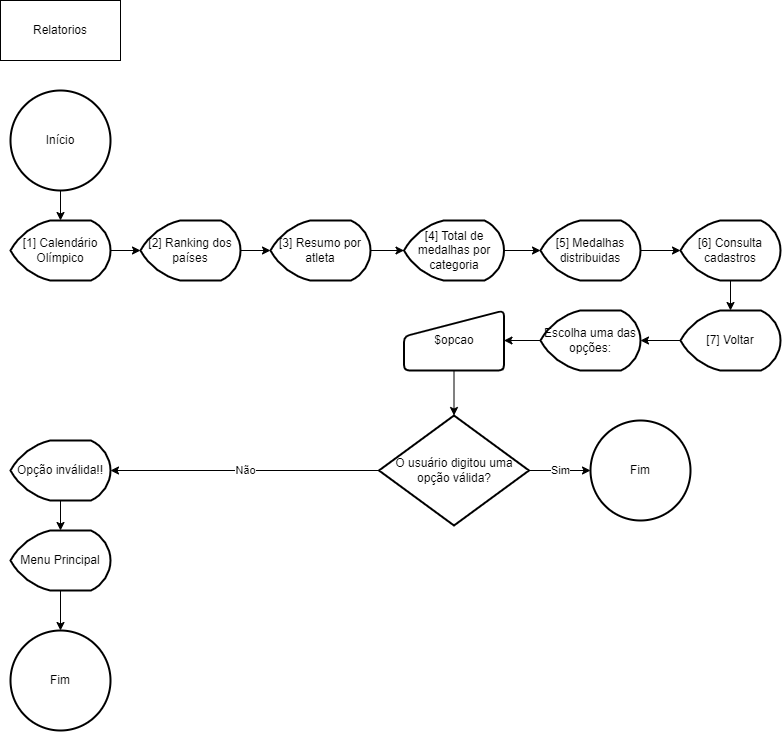

The diagram above was exported from draw.io. Its source (the exported page's mxGraphModel, read from the mxfile embedded in the PNG):
<mxGraphModel dx="868" dy="1619" grid="1" gridSize="10" guides="1" tooltips="1" connect="1" arrows="1" fold="1" page="1" pageScale="1" pageWidth="827" pageHeight="1169" math="0" shadow="0">
  <root>
    <mxCell id="0" />
    <mxCell id="1" parent="0" />
    <mxCell id="FyrhFw1DYGzP6fwHsHoS-1" value="Relatorios" style="rounded=0;whiteSpace=wrap;html=1;" parent="1" vertex="1">
      <mxGeometry x="10" y="-1150" width="120" height="60" as="geometry" />
    </mxCell>
    <mxCell id="FyrhFw1DYGzP6fwHsHoS-3" style="edgeStyle=orthogonalEdgeStyle;rounded=0;orthogonalLoop=1;jettySize=auto;html=1;exitX=0.5;exitY=1;exitDx=0;exitDy=0;exitPerimeter=0;" parent="1" source="FyrhFw1DYGzP6fwHsHoS-2" target="FyrhFw1DYGzP6fwHsHoS-4" edge="1">
      <mxGeometry relative="1" as="geometry">
        <mxPoint x="70" y="-930" as="targetPoint" />
      </mxGeometry>
    </mxCell>
    <mxCell id="FyrhFw1DYGzP6fwHsHoS-2" value="Início" style="strokeWidth=2;html=1;shape=mxgraph.flowchart.start_2;whiteSpace=wrap;" parent="1" vertex="1">
      <mxGeometry x="20" y="-1060" width="100" height="100" as="geometry" />
    </mxCell>
    <mxCell id="FyrhFw1DYGzP6fwHsHoS-5" style="edgeStyle=orthogonalEdgeStyle;rounded=0;orthogonalLoop=1;jettySize=auto;html=1;exitX=1;exitY=0.5;exitDx=0;exitDy=0;exitPerimeter=0;" parent="1" source="FyrhFw1DYGzP6fwHsHoS-4" target="FyrhFw1DYGzP6fwHsHoS-6" edge="1">
      <mxGeometry relative="1" as="geometry">
        <mxPoint x="160" y="-900" as="targetPoint" />
      </mxGeometry>
    </mxCell>
    <mxCell id="FyrhFw1DYGzP6fwHsHoS-4" value="[1] Calendário Olímpico" style="strokeWidth=2;html=1;shape=mxgraph.flowchart.display;whiteSpace=wrap;" parent="1" vertex="1">
      <mxGeometry x="20" y="-930" width="100" height="60" as="geometry" />
    </mxCell>
    <mxCell id="FyrhFw1DYGzP6fwHsHoS-7" style="edgeStyle=orthogonalEdgeStyle;rounded=0;orthogonalLoop=1;jettySize=auto;html=1;exitX=1;exitY=0.5;exitDx=0;exitDy=0;exitPerimeter=0;" parent="1" source="FyrhFw1DYGzP6fwHsHoS-6" target="FyrhFw1DYGzP6fwHsHoS-8" edge="1">
      <mxGeometry relative="1" as="geometry">
        <mxPoint x="280" y="-900" as="targetPoint" />
      </mxGeometry>
    </mxCell>
    <mxCell id="FyrhFw1DYGzP6fwHsHoS-6" value="[2] Ranking dos países" style="strokeWidth=2;html=1;shape=mxgraph.flowchart.display;whiteSpace=wrap;" parent="1" vertex="1">
      <mxGeometry x="150" y="-930" width="100" height="60" as="geometry" />
    </mxCell>
    <mxCell id="FyrhFw1DYGzP6fwHsHoS-9" style="edgeStyle=orthogonalEdgeStyle;rounded=0;orthogonalLoop=1;jettySize=auto;html=1;exitX=1;exitY=0.5;exitDx=0;exitDy=0;exitPerimeter=0;" parent="1" source="FyrhFw1DYGzP6fwHsHoS-8" target="FyrhFw1DYGzP6fwHsHoS-10" edge="1">
      <mxGeometry relative="1" as="geometry">
        <mxPoint x="410" y="-890" as="targetPoint" />
      </mxGeometry>
    </mxCell>
    <mxCell id="FyrhFw1DYGzP6fwHsHoS-8" value="[3] Resumo por atleta" style="strokeWidth=2;html=1;shape=mxgraph.flowchart.display;whiteSpace=wrap;" parent="1" vertex="1">
      <mxGeometry x="280" y="-930" width="100" height="60" as="geometry" />
    </mxCell>
    <mxCell id="FyrhFw1DYGzP6fwHsHoS-11" style="edgeStyle=orthogonalEdgeStyle;rounded=0;orthogonalLoop=1;jettySize=auto;html=1;exitX=1;exitY=0.5;exitDx=0;exitDy=0;exitPerimeter=0;" parent="1" source="FyrhFw1DYGzP6fwHsHoS-10" target="FyrhFw1DYGzP6fwHsHoS-12" edge="1">
      <mxGeometry relative="1" as="geometry">
        <mxPoint x="550" y="-900" as="targetPoint" />
      </mxGeometry>
    </mxCell>
    <mxCell id="FyrhFw1DYGzP6fwHsHoS-10" value="[4] Total de medalhas por categoria" style="strokeWidth=2;html=1;shape=mxgraph.flowchart.display;whiteSpace=wrap;" parent="1" vertex="1">
      <mxGeometry x="413.5" y="-930" width="100" height="60" as="geometry" />
    </mxCell>
    <mxCell id="FyrhFw1DYGzP6fwHsHoS-13" style="edgeStyle=orthogonalEdgeStyle;rounded=0;orthogonalLoop=1;jettySize=auto;html=1;exitX=1;exitY=0.5;exitDx=0;exitDy=0;exitPerimeter=0;" parent="1" source="FyrhFw1DYGzP6fwHsHoS-12" target="FyrhFw1DYGzP6fwHsHoS-14" edge="1">
      <mxGeometry relative="1" as="geometry">
        <mxPoint x="690" y="-900" as="targetPoint" />
      </mxGeometry>
    </mxCell>
    <mxCell id="FyrhFw1DYGzP6fwHsHoS-12" value="[5] Medalhas distribuidas" style="strokeWidth=2;html=1;shape=mxgraph.flowchart.display;whiteSpace=wrap;" parent="1" vertex="1">
      <mxGeometry x="550" y="-930" width="100" height="60" as="geometry" />
    </mxCell>
    <mxCell id="FyrhFw1DYGzP6fwHsHoS-15" style="edgeStyle=orthogonalEdgeStyle;rounded=0;orthogonalLoop=1;jettySize=auto;html=1;exitX=0.5;exitY=1;exitDx=0;exitDy=0;exitPerimeter=0;" parent="1" source="FyrhFw1DYGzP6fwHsHoS-14" target="FyrhFw1DYGzP6fwHsHoS-16" edge="1">
      <mxGeometry relative="1" as="geometry">
        <mxPoint x="740" y="-840" as="targetPoint" />
      </mxGeometry>
    </mxCell>
    <mxCell id="FyrhFw1DYGzP6fwHsHoS-14" value="[6] Consulta cadastros" style="strokeWidth=2;html=1;shape=mxgraph.flowchart.display;whiteSpace=wrap;" parent="1" vertex="1">
      <mxGeometry x="690" y="-930" width="100" height="60" as="geometry" />
    </mxCell>
    <mxCell id="FyrhFw1DYGzP6fwHsHoS-17" style="edgeStyle=orthogonalEdgeStyle;rounded=0;orthogonalLoop=1;jettySize=auto;html=1;exitX=0;exitY=0.5;exitDx=0;exitDy=0;exitPerimeter=0;entryX=1;entryY=0.5;entryDx=0;entryDy=0;entryPerimeter=0;" parent="1" source="FyrhFw1DYGzP6fwHsHoS-16" target="FyrhFw1DYGzP6fwHsHoS-25" edge="1">
      <mxGeometry relative="1" as="geometry">
        <mxPoint x="650" y="-810" as="targetPoint" />
      </mxGeometry>
    </mxCell>
    <mxCell id="FyrhFw1DYGzP6fwHsHoS-16" value="[7] Voltar" style="strokeWidth=2;html=1;shape=mxgraph.flowchart.display;whiteSpace=wrap;" parent="1" vertex="1">
      <mxGeometry x="690" y="-840" width="100" height="60" as="geometry" />
    </mxCell>
    <mxCell id="9ZzTiMhV9bR5L7m7LG3y-1" style="edgeStyle=orthogonalEdgeStyle;rounded=0;orthogonalLoop=1;jettySize=auto;html=1;exitX=0;exitY=0.5;exitDx=0;exitDy=0;exitPerimeter=0;entryX=1;entryY=0.5;entryDx=0;entryDy=0;" edge="1" parent="1" source="FyrhFw1DYGzP6fwHsHoS-25" target="FyrhFw1DYGzP6fwHsHoS-29">
      <mxGeometry relative="1" as="geometry" />
    </mxCell>
    <mxCell id="FyrhFw1DYGzP6fwHsHoS-25" value="Escolha uma das opções:" style="strokeWidth=2;html=1;shape=mxgraph.flowchart.display;whiteSpace=wrap;" parent="1" vertex="1">
      <mxGeometry x="550" y="-840" width="100" height="60" as="geometry" />
    </mxCell>
    <mxCell id="FyrhFw1DYGzP6fwHsHoS-31" style="edgeStyle=orthogonalEdgeStyle;rounded=0;orthogonalLoop=1;jettySize=auto;html=1;exitX=0.5;exitY=1;exitDx=0;exitDy=0;" parent="1" source="FyrhFw1DYGzP6fwHsHoS-29" target="FyrhFw1DYGzP6fwHsHoS-32" edge="1">
      <mxGeometry relative="1" as="geometry">
        <mxPoint x="210" y="-660" as="targetPoint" />
      </mxGeometry>
    </mxCell>
    <mxCell id="FyrhFw1DYGzP6fwHsHoS-29" value="$opcao" style="html=1;strokeWidth=2;shape=manualInput;whiteSpace=wrap;rounded=1;size=26;arcSize=11;" parent="1" vertex="1">
      <mxGeometry x="413.5" y="-840" width="100" height="60" as="geometry" />
    </mxCell>
    <mxCell id="FyrhFw1DYGzP6fwHsHoS-34" value="Sim" style="edgeStyle=orthogonalEdgeStyle;rounded=0;orthogonalLoop=1;jettySize=auto;html=1;exitX=1;exitY=0.5;exitDx=0;exitDy=0;exitPerimeter=0;" parent="1" source="FyrhFw1DYGzP6fwHsHoS-32" target="FyrhFw1DYGzP6fwHsHoS-35" edge="1">
      <mxGeometry relative="1" as="geometry">
        <mxPoint x="330" y="-615" as="targetPoint" />
      </mxGeometry>
    </mxCell>
    <mxCell id="9ZzTiMhV9bR5L7m7LG3y-2" value="Não" style="edgeStyle=orthogonalEdgeStyle;rounded=0;orthogonalLoop=1;jettySize=auto;html=1;exitX=0;exitY=0.5;exitDx=0;exitDy=0;exitPerimeter=0;entryX=1;entryY=0.5;entryDx=0;entryDy=0;entryPerimeter=0;" edge="1" parent="1" source="FyrhFw1DYGzP6fwHsHoS-32" target="FyrhFw1DYGzP6fwHsHoS-37">
      <mxGeometry relative="1" as="geometry" />
    </mxCell>
    <mxCell id="FyrhFw1DYGzP6fwHsHoS-32" value="O usuário digitou uma opção válida?" style="strokeWidth=2;html=1;shape=mxgraph.flowchart.decision;whiteSpace=wrap;" parent="1" vertex="1">
      <mxGeometry x="388.5" y="-735" width="150" height="110" as="geometry" />
    </mxCell>
    <mxCell id="FyrhFw1DYGzP6fwHsHoS-35" value="Fim" style="strokeWidth=2;html=1;shape=mxgraph.flowchart.start_2;whiteSpace=wrap;" parent="1" vertex="1">
      <mxGeometry x="600" y="-730" width="100" height="100" as="geometry" />
    </mxCell>
    <mxCell id="9ZzTiMhV9bR5L7m7LG3y-4" style="edgeStyle=orthogonalEdgeStyle;rounded=0;orthogonalLoop=1;jettySize=auto;html=1;exitX=0.5;exitY=1;exitDx=0;exitDy=0;exitPerimeter=0;" edge="1" parent="1" source="FyrhFw1DYGzP6fwHsHoS-37" target="9ZzTiMhV9bR5L7m7LG3y-5">
      <mxGeometry relative="1" as="geometry">
        <mxPoint x="70" y="-610" as="targetPoint" />
      </mxGeometry>
    </mxCell>
    <mxCell id="FyrhFw1DYGzP6fwHsHoS-37" value="Opção inválida!!" style="strokeWidth=2;html=1;shape=mxgraph.flowchart.display;whiteSpace=wrap;" parent="1" vertex="1">
      <mxGeometry x="20" y="-710" width="100" height="60" as="geometry" />
    </mxCell>
    <mxCell id="9ZzTiMhV9bR5L7m7LG3y-6" style="edgeStyle=orthogonalEdgeStyle;rounded=0;orthogonalLoop=1;jettySize=auto;html=1;exitX=0.5;exitY=1;exitDx=0;exitDy=0;exitPerimeter=0;" edge="1" parent="1" source="9ZzTiMhV9bR5L7m7LG3y-5" target="9ZzTiMhV9bR5L7m7LG3y-7">
      <mxGeometry relative="1" as="geometry">
        <mxPoint x="70" y="-520" as="targetPoint" />
      </mxGeometry>
    </mxCell>
    <mxCell id="9ZzTiMhV9bR5L7m7LG3y-5" value="Menu Principal" style="strokeWidth=2;html=1;shape=mxgraph.flowchart.display;whiteSpace=wrap;" vertex="1" parent="1">
      <mxGeometry x="20" y="-620" width="100" height="60" as="geometry" />
    </mxCell>
    <mxCell id="9ZzTiMhV9bR5L7m7LG3y-7" value="Fim" style="strokeWidth=2;html=1;shape=mxgraph.flowchart.start_2;whiteSpace=wrap;" vertex="1" parent="1">
      <mxGeometry x="20" y="-520" width="100" height="100" as="geometry" />
    </mxCell>
  </root>
</mxGraphModel>